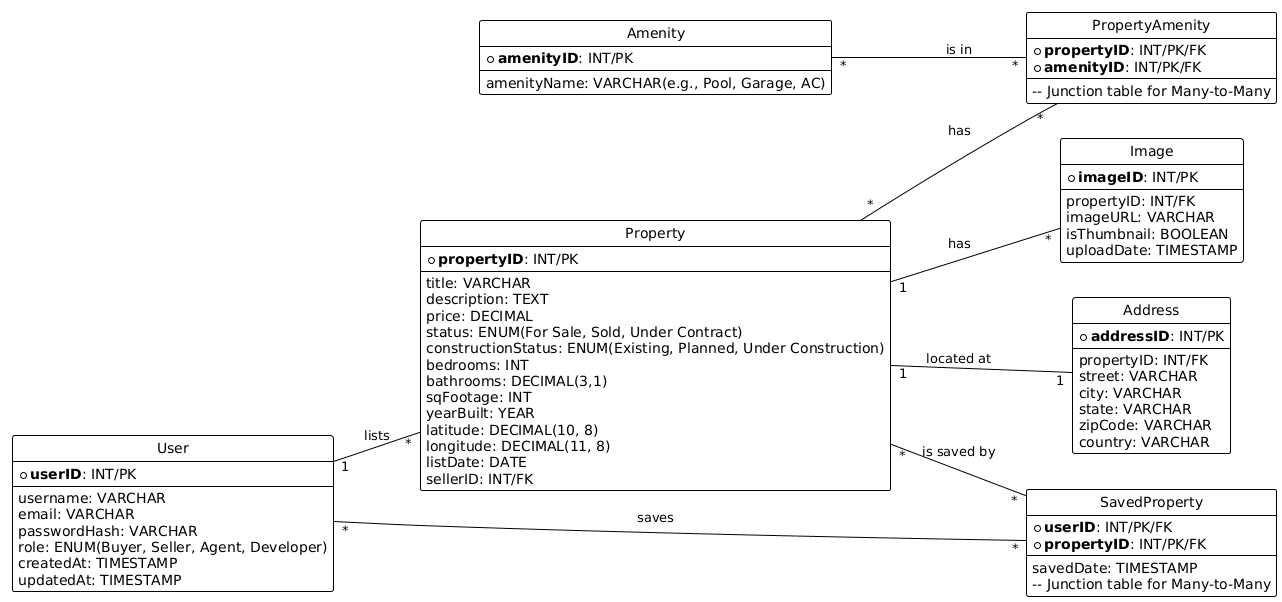

The diagram above was rendered by PlantUML. Its source (embedded in the PNG):
@startuml
!theme plain
skinparam responseMessageBelowstereotype true
hide circle
left to right direction

entity User {
  + **userID**: INT/PK
  --
  username: VARCHAR
  email: VARCHAR
  passwordHash: VARCHAR
  role: ENUM(Buyer, Seller, Agent, Developer)
  createdAt: TIMESTAMP
  updatedAt: TIMESTAMP
}

entity Property {
  + **propertyID**: INT/PK
  --
  title: VARCHAR
  description: TEXT
  price: DECIMAL
  status: ENUM(For Sale, Sold, Under Contract)
  constructionStatus: ENUM(Existing, Planned, Under Construction)
  bedrooms: INT
  bathrooms: DECIMAL(3,1)
  sqFootage: INT
  yearBuilt: YEAR
  latitude: DECIMAL(10, 8)
  longitude: DECIMAL(11, 8)
  listDate: DATE
  sellerID: INT/FK
}

entity Address {
  + **addressID**: INT/PK
  --
  propertyID: INT/FK
  street: VARCHAR
  city: VARCHAR
  state: VARCHAR
  zipCode: VARCHAR
  country: VARCHAR
}

entity Image {
  + **imageID**: INT/PK
  --
  propertyID: INT/FK
  imageURL: VARCHAR
  isThumbnail: BOOLEAN
  uploadDate: TIMESTAMP
}

entity Amenity {
  + **amenityID**: INT/PK
  --
  amenityName: VARCHAR(e.g., Pool, Garage, AC)
}

entity PropertyAmenity {
  + **propertyID**: INT/PK/FK
  + **amenityID**: INT/PK/FK
  --
  -- Junction table for Many-to-Many
}

entity SavedProperty {
  + **userID**: INT/PK/FK
  + **propertyID**: INT/PK/FK
  --
  savedDate: TIMESTAMP
  -- Junction table for Many-to-Many
}

' Define Relationships

' One seller lists many properties
User "1" -- "*" Property : "lists"

' One property has one address record (strong link)
Property "1" -- "1" Address : "located at"

' One property has many images
Property "1" -- "*" Image : "has"

' Users (buyers) save many properties
User "*" -- "*" SavedProperty : "saves"
Property "*" -- "*" SavedProperty : "is saved by"

' Properties have many amenities via junction table
Property "*" -- "*" PropertyAmenity : "has"
Amenity "*" -- "*" PropertyAmenity : "is in"
@enduml